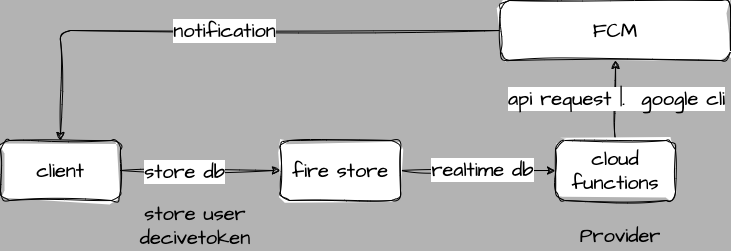

The diagram above was exported from draw.io. Its source (the exported page's mxGraphModel, read from the mxfile embedded in the PNG):
<mxGraphModel dx="639" dy="372" grid="1" gridSize="10" guides="1" tooltips="1" connect="1" arrows="1" fold="1" page="1" pageScale="1" pageWidth="827" pageHeight="1169" background="#B3B3B3" math="0" shadow="0">
  <root>
    <mxCell id="0" />
    <mxCell id="1" parent="0" />
    <mxCell id="4" value="" style="edgeStyle=none;sketch=1;hachureGap=4;jiggle=2;curveFitting=1;html=1;fontFamily=Architects Daughter;fontSource=https%3A%2F%2Ffonts.googleapis.com%2Fcss%3Ffamily%3DArchitects%2BDaughter;fontSize=16;" parent="1" source="2" target="3" edge="1">
      <mxGeometry relative="1" as="geometry" />
    </mxCell>
    <mxCell id="10" value="store db" style="edgeLabel;html=1;align=center;verticalAlign=middle;resizable=0;points=[];fontSize=20;fontFamily=Architects Daughter;" parent="4" vertex="1" connectable="0">
      <mxGeometry x="-0.215" relative="1" as="geometry">
        <mxPoint as="offset" />
      </mxGeometry>
    </mxCell>
    <mxCell id="2" value="client" style="rounded=1;whiteSpace=wrap;html=1;sketch=1;hachureGap=4;jiggle=2;curveFitting=1;fontFamily=Architects Daughter;fontSource=https%3A%2F%2Ffonts.googleapis.com%2Fcss%3Ffamily%3DArchitects%2BDaughter;fontSize=20;" parent="1" vertex="1">
      <mxGeometry x="50" y="170" width="120" height="60" as="geometry" />
    </mxCell>
    <mxCell id="6" value="" style="edgeStyle=none;sketch=1;hachureGap=4;jiggle=2;curveFitting=1;html=1;fontFamily=Architects Daughter;fontSource=https%3A%2F%2Ffonts.googleapis.com%2Fcss%3Ffamily%3DArchitects%2BDaughter;fontSize=16;" parent="1" source="3" target="5" edge="1">
      <mxGeometry relative="1" as="geometry" />
    </mxCell>
    <mxCell id="11" value="realtime db" style="edgeLabel;html=1;align=center;verticalAlign=middle;resizable=0;points=[];fontSize=20;fontFamily=Architects Daughter;" parent="6" vertex="1" connectable="0">
      <mxGeometry x="0.048" y="2" relative="1" as="geometry">
        <mxPoint as="offset" />
      </mxGeometry>
    </mxCell>
    <mxCell id="3" value="fire store" style="rounded=1;whiteSpace=wrap;html=1;sketch=1;hachureGap=4;jiggle=2;curveFitting=1;fontFamily=Architects Daughter;fontSource=https%3A%2F%2Ffonts.googleapis.com%2Fcss%3Ffamily%3DArchitects%2BDaughter;fontSize=20;" parent="1" vertex="1">
      <mxGeometry x="330" y="170" width="120" height="60" as="geometry" />
    </mxCell>
    <mxCell id="8" value="" style="edgeStyle=none;sketch=1;hachureGap=4;jiggle=2;curveFitting=1;html=1;fontFamily=Architects Daughter;fontSource=https%3A%2F%2Ffonts.googleapis.com%2Fcss%3Ffamily%3DArchitects%2BDaughter;fontSize=16;" parent="1" source="5" target="7" edge="1">
      <mxGeometry relative="1" as="geometry" />
    </mxCell>
    <mxCell id="13" value="api request |.&amp;nbsp; google cli" style="edgeLabel;html=1;align=center;verticalAlign=middle;resizable=0;points=[];fontSize=20;fontFamily=Architects Daughter;" parent="8" vertex="1" connectable="0">
      <mxGeometry x="0.0807" relative="1" as="geometry">
        <mxPoint as="offset" />
      </mxGeometry>
    </mxCell>
    <mxCell id="5" value="cloud functions" style="rounded=1;whiteSpace=wrap;html=1;sketch=1;hachureGap=4;jiggle=2;curveFitting=1;fontFamily=Architects Daughter;fontSource=https%3A%2F%2Ffonts.googleapis.com%2Fcss%3Ffamily%3DArchitects%2BDaughter;fontSize=20;" parent="1" vertex="1">
      <mxGeometry x="605" y="170" width="120" height="60" as="geometry" />
    </mxCell>
    <mxCell id="9" style="edgeStyle=none;sketch=1;hachureGap=4;jiggle=2;curveFitting=1;html=1;entryX=0.5;entryY=0;entryDx=0;entryDy=0;fontFamily=Architects Daughter;fontSource=https%3A%2F%2Ffonts.googleapis.com%2Fcss%3Ffamily%3DArchitects%2BDaughter;fontSize=16;" parent="1" source="7" target="2" edge="1">
      <mxGeometry relative="1" as="geometry">
        <Array as="points">
          <mxPoint x="110" y="60" />
        </Array>
      </mxGeometry>
    </mxCell>
    <mxCell id="14" value="notification" style="edgeLabel;html=1;align=center;verticalAlign=middle;resizable=0;points=[];fontSize=20;fontFamily=Architects Daughter;" parent="9" vertex="1" connectable="0">
      <mxGeometry x="0.0083" y="-1" relative="1" as="geometry">
        <mxPoint as="offset" />
      </mxGeometry>
    </mxCell>
    <mxCell id="7" value="FCM" style="rounded=1;whiteSpace=wrap;html=1;sketch=1;hachureGap=4;jiggle=2;curveFitting=1;fontFamily=Architects Daughter;fontSource=https%3A%2F%2Ffonts.googleapis.com%2Fcss%3Ffamily%3DArchitects%2BDaughter;fontSize=20;" parent="1" vertex="1">
      <mxGeometry x="550" y="30" width="230" height="60" as="geometry" />
    </mxCell>
    <mxCell id="12" value="Provider" style="text;html=1;strokeColor=none;fillColor=none;align=center;verticalAlign=middle;whiteSpace=wrap;rounded=0;sketch=1;hachureGap=4;jiggle=2;curveFitting=1;fontFamily=Architects Daughter;fontSource=https%3A%2F%2Ffonts.googleapis.com%2Fcss%3Ffamily%3DArchitects%2BDaughter;fontSize=20;" parent="1" vertex="1">
      <mxGeometry x="640" y="250" width="60" height="30" as="geometry" />
    </mxCell>
    <mxCell id="15" value="store user decivetoken" style="text;html=1;strokeColor=none;fillColor=none;align=center;verticalAlign=middle;whiteSpace=wrap;rounded=0;sketch=1;hachureGap=4;jiggle=2;curveFitting=1;fontFamily=Architects Daughter;fontSource=https%3A%2F%2Ffonts.googleapis.com%2Fcss%3Ffamily%3DArchitects%2BDaughter;fontSize=20;" parent="1" vertex="1">
      <mxGeometry x="170" y="240" width="150" height="30" as="geometry" />
    </mxCell>
  </root>
</mxGraphModel>